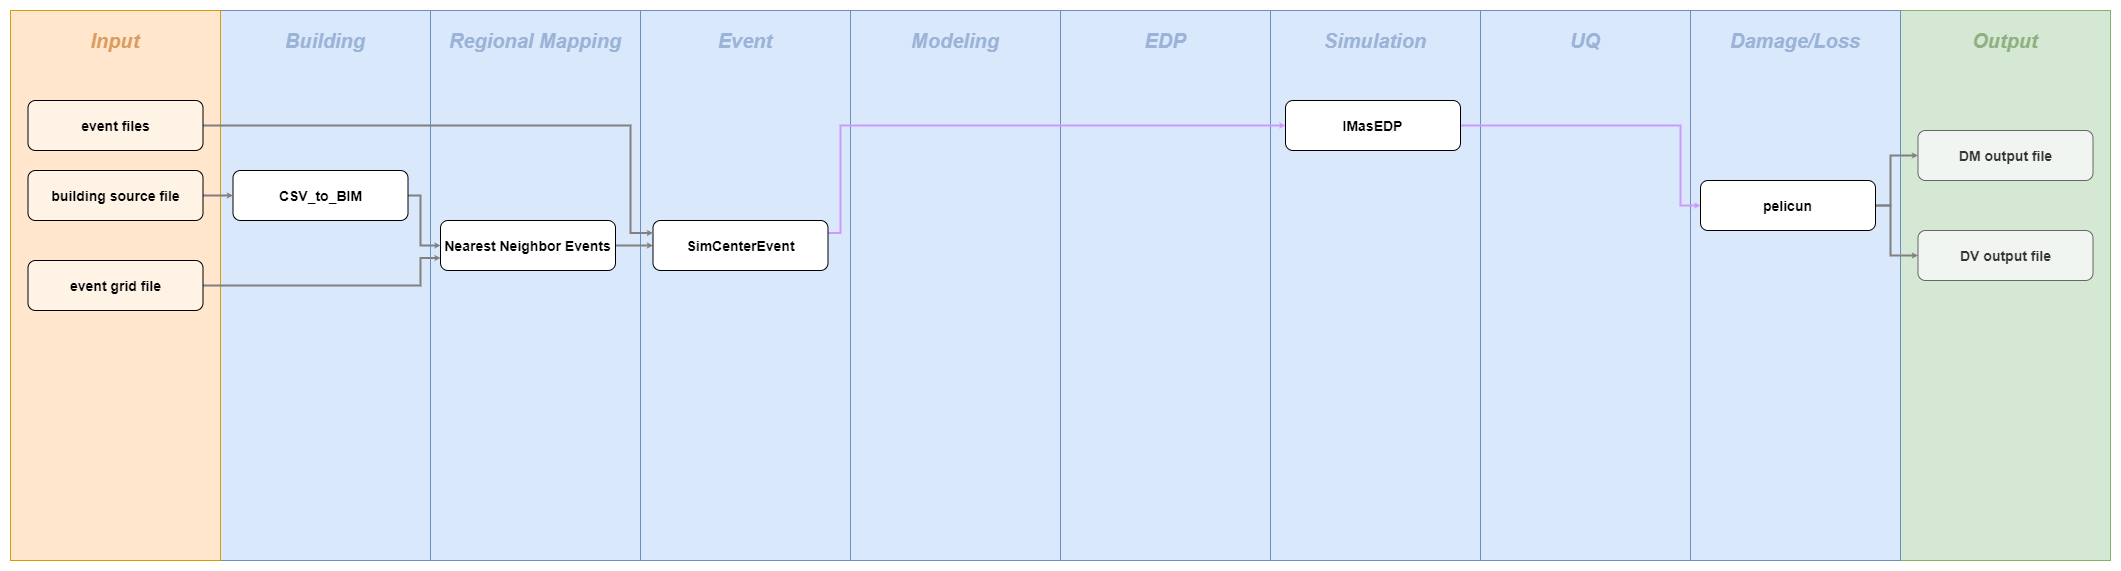

The diagram above was exported from draw.io. Its source (the exported page's mxGraphModel, read from the mxfile embedded in the PNG):
<mxGraphModel dx="3845" dy="2763" grid="1" gridSize="10" guides="1" tooltips="1" connect="1" arrows="1" fold="1" page="1" pageScale="1" pageWidth="850" pageHeight="1100" math="0" shadow="0">
  <root>
    <mxCell id="0" />
    <mxCell id="1" parent="0" />
    <mxCell id="2" value="" style="rounded=0;whiteSpace=wrap;html=1;fillColor=#d5e8d4;strokeColor=#82b366;" vertex="1" parent="1">
      <mxGeometry x="3850" y="-80" width="210" height="550" as="geometry" />
    </mxCell>
    <mxCell id="3" value="" style="rounded=0;whiteSpace=wrap;html=1;fillColor=#dae8fc;strokeColor=#6c8ebf;" vertex="1" parent="1">
      <mxGeometry x="3430" y="-80" width="210" height="550" as="geometry" />
    </mxCell>
    <mxCell id="4" value="" style="rounded=0;whiteSpace=wrap;html=1;fillColor=#dae8fc;strokeColor=#6c8ebf;" vertex="1" parent="1">
      <mxGeometry x="3640" y="-80" width="210" height="550" as="geometry" />
    </mxCell>
    <mxCell id="5" value="" style="rounded=0;whiteSpace=wrap;html=1;fillColor=#dae8fc;strokeColor=#6c8ebf;" vertex="1" parent="1">
      <mxGeometry x="3220" y="-80" width="210" height="550" as="geometry" />
    </mxCell>
    <mxCell id="6" value="" style="rounded=0;whiteSpace=wrap;html=1;fillColor=#dae8fc;strokeColor=#6c8ebf;" vertex="1" parent="1">
      <mxGeometry x="2800" y="-80" width="210" height="550" as="geometry" />
    </mxCell>
    <mxCell id="7" value="" style="rounded=0;whiteSpace=wrap;html=1;fillColor=#dae8fc;strokeColor=#6c8ebf;" vertex="1" parent="1">
      <mxGeometry x="3010" y="-80" width="210" height="550" as="geometry" />
    </mxCell>
    <mxCell id="8" value="" style="rounded=0;whiteSpace=wrap;html=1;fillColor=#dae8fc;strokeColor=#6c8ebf;" vertex="1" parent="1">
      <mxGeometry x="2590" y="-80" width="210" height="550" as="geometry" />
    </mxCell>
    <mxCell id="9" value="" style="rounded=0;whiteSpace=wrap;html=1;fillColor=#dae8fc;strokeColor=#6c8ebf;" vertex="1" parent="1">
      <mxGeometry x="2380" y="-80" width="210" height="550" as="geometry" />
    </mxCell>
    <mxCell id="10" value="" style="rounded=0;whiteSpace=wrap;html=1;fillColor=#dae8fc;strokeColor=#6c8ebf;" vertex="1" parent="1">
      <mxGeometry x="2170" y="-80" width="210" height="550" as="geometry" />
    </mxCell>
    <mxCell id="11" value="" style="edgeStyle=orthogonalEdgeStyle;rounded=0;orthogonalLoop=1;jettySize=auto;html=1;startSize=0;endSize=0;entryX=0;entryY=0.5;entryDx=0;entryDy=0;strokeWidth=2;strokeColor=#808080;exitX=1;exitY=0.5;exitDx=0;exitDy=0;" edge="1" source="12" target="16" parent="1">
      <mxGeometry relative="1" as="geometry">
        <Array as="points">
          <mxPoint x="2580" y="155" />
          <mxPoint x="2580" y="155" />
        </Array>
      </mxGeometry>
    </mxCell>
    <mxCell id="12" value="&lt;b&gt;&lt;font style=&quot;font-size: 14px&quot;&gt;Nearest Neighbor Events&lt;/font&gt;&lt;/b&gt;" style="rounded=1;whiteSpace=wrap;html=1;" vertex="1" parent="1">
      <mxGeometry x="2390" y="130" width="175" height="50" as="geometry" />
    </mxCell>
    <mxCell id="13" value="" style="edgeStyle=orthogonalEdgeStyle;rounded=0;orthogonalLoop=1;jettySize=auto;html=1;startSize=0;endSize=0;entryX=0;entryY=0.5;entryDx=0;entryDy=0;strokeWidth=2;strokeColor=#808080;" edge="1" source="14" target="12" parent="1">
      <mxGeometry relative="1" as="geometry">
        <Array as="points">
          <mxPoint x="2370" y="105" />
          <mxPoint x="2370" y="155" />
        </Array>
      </mxGeometry>
    </mxCell>
    <mxCell id="14" value="&lt;b&gt;&lt;font style=&quot;font-size: 14px&quot;&gt;CSV_to_BIM&lt;/font&gt;&lt;/b&gt;" style="rounded=1;whiteSpace=wrap;html=1;" vertex="1" parent="1">
      <mxGeometry x="2182.5" y="80" width="175" height="50" as="geometry" />
    </mxCell>
    <mxCell id="15" value="" style="edgeStyle=orthogonalEdgeStyle;rounded=0;orthogonalLoop=1;jettySize=auto;html=1;startSize=0;endSize=0;strokeWidth=2;entryX=0;entryY=0.5;entryDx=0;entryDy=0;exitX=1;exitY=0.25;exitDx=0;exitDy=0;strokeColor=#CC99FF;" edge="1" source="16" target="18" parent="1">
      <mxGeometry relative="1" as="geometry">
        <Array as="points">
          <mxPoint x="2790" y="143" />
          <mxPoint x="2790" y="35" />
        </Array>
      </mxGeometry>
    </mxCell>
    <mxCell id="16" value="&lt;b&gt;&lt;font style=&quot;font-size: 14px&quot;&gt;SimCenterEvent&lt;/font&gt;&lt;/b&gt;" style="rounded=1;whiteSpace=wrap;html=1;" vertex="1" parent="1">
      <mxGeometry x="2602.5" y="130" width="175" height="50" as="geometry" />
    </mxCell>
    <mxCell id="17" value="" style="edgeStyle=orthogonalEdgeStyle;rounded=0;orthogonalLoop=1;jettySize=auto;html=1;startSize=0;endSize=0;strokeWidth=2;entryX=0;entryY=0.5;entryDx=0;entryDy=0;strokeColor=#CC99FF;exitX=1;exitY=0.5;exitDx=0;exitDy=0;" edge="1" source="18" target="21" parent="1">
      <mxGeometry relative="1" as="geometry">
        <Array as="points">
          <mxPoint x="3630" y="35" />
          <mxPoint x="3630" y="115" />
        </Array>
      </mxGeometry>
    </mxCell>
    <mxCell id="18" value="&lt;b&gt;&lt;font style=&quot;font-size: 14px&quot;&gt;IMasEDP&lt;/font&gt;&lt;/b&gt;" style="rounded=1;whiteSpace=wrap;html=1;" vertex="1" parent="1">
      <mxGeometry x="3235" y="10" width="175" height="50" as="geometry" />
    </mxCell>
    <mxCell id="19" value="" style="edgeStyle=orthogonalEdgeStyle;rounded=0;orthogonalLoop=1;jettySize=auto;html=1;startSize=0;endSize=0;strokeColor=#808080;strokeWidth=2;entryX=0;entryY=0.5;entryDx=0;entryDy=0;" edge="1" source="21" target="31" parent="1">
      <mxGeometry relative="1" as="geometry">
        <Array as="points">
          <mxPoint x="3840" y="115" />
          <mxPoint x="3840" y="165" />
        </Array>
      </mxGeometry>
    </mxCell>
    <mxCell id="20" value="" style="edgeStyle=orthogonalEdgeStyle;rounded=0;orthogonalLoop=1;jettySize=auto;html=1;startSize=0;endSize=0;strokeColor=#808080;strokeWidth=2;entryX=0;entryY=0.5;entryDx=0;entryDy=0;" edge="1" source="21" target="30" parent="1">
      <mxGeometry relative="1" as="geometry">
        <Array as="points">
          <mxPoint x="3840" y="115" />
          <mxPoint x="3840" y="65" />
        </Array>
      </mxGeometry>
    </mxCell>
    <mxCell id="21" value="&lt;b&gt;&lt;font style=&quot;font-size: 14px&quot;&gt;pelicun&lt;/font&gt;&lt;/b&gt;" style="rounded=1;whiteSpace=wrap;html=1;" vertex="1" parent="1">
      <mxGeometry x="3650" y="90" width="175" height="50" as="geometry" />
    </mxCell>
    <mxCell id="22" value="&lt;i&gt;&lt;font color=&quot;#9ab3d6&quot; size=&quot;1&quot;&gt;&lt;b style=&quot;font-size: 20px&quot;&gt;Building&lt;/b&gt;&lt;/font&gt;&lt;/i&gt;" style="text;html=1;strokeColor=none;fillColor=none;align=center;verticalAlign=middle;whiteSpace=wrap;rounded=0;" vertex="1" parent="1">
      <mxGeometry x="2255" y="-60" width="40" height="20" as="geometry" />
    </mxCell>
    <mxCell id="23" value="" style="rounded=0;whiteSpace=wrap;html=1;fillColor=#ffe6cc;strokeColor=#d79b00;" vertex="1" parent="1">
      <mxGeometry x="1960" y="-80" width="210" height="550" as="geometry" />
    </mxCell>
    <mxCell id="24" value="" style="edgeStyle=orthogonalEdgeStyle;rounded=0;orthogonalLoop=1;jettySize=auto;html=1;startSize=0;endSize=0;entryX=0;entryY=0.75;entryDx=0;entryDy=0;exitX=1;exitY=0.5;exitDx=0;exitDy=0;strokeWidth=2;strokeColor=#808080;" edge="1" source="25" target="12" parent="1">
      <mxGeometry relative="1" as="geometry">
        <Array as="points">
          <mxPoint x="2370" y="195" />
          <mxPoint x="2370" y="168" />
        </Array>
      </mxGeometry>
    </mxCell>
    <mxCell id="25" value="&lt;b&gt;&lt;font style=&quot;font-size: 14px&quot;&gt;event grid file&lt;/font&gt;&lt;/b&gt;" style="rounded=1;whiteSpace=wrap;html=1;fillColor=#FFF3E6;" vertex="1" parent="1">
      <mxGeometry x="1977.5" y="170" width="175" height="50" as="geometry" />
    </mxCell>
    <mxCell id="26" value="" style="edgeStyle=orthogonalEdgeStyle;rounded=0;orthogonalLoop=1;jettySize=auto;html=1;startSize=0;endSize=0;entryX=0;entryY=0.5;entryDx=0;entryDy=0;exitX=1;exitY=0.5;exitDx=0;exitDy=0;strokeWidth=2;strokeColor=#808080;" edge="1" source="27" target="14" parent="1">
      <mxGeometry relative="1" as="geometry">
        <Array as="points">
          <mxPoint x="2148" y="105" />
          <mxPoint x="2148" y="105" />
        </Array>
      </mxGeometry>
    </mxCell>
    <mxCell id="27" value="&lt;b&gt;&lt;font style=&quot;font-size: 14px&quot;&gt;building source file&lt;/font&gt;&lt;/b&gt;" style="rounded=1;whiteSpace=wrap;html=1;fillColor=#FFF3E6;" vertex="1" parent="1">
      <mxGeometry x="1977.5" y="80" width="175" height="50" as="geometry" />
    </mxCell>
    <mxCell id="28" value="" style="edgeStyle=orthogonalEdgeStyle;rounded=0;orthogonalLoop=1;jettySize=auto;html=1;startSize=0;endSize=0;strokeColor=#808080;strokeWidth=2;entryX=0;entryY=0.25;entryDx=0;entryDy=0;exitX=1;exitY=0.5;exitDx=0;exitDy=0;" edge="1" source="29" target="16" parent="1">
      <mxGeometry relative="1" as="geometry">
        <Array as="points">
          <mxPoint x="2580" y="35" />
          <mxPoint x="2580" y="143" />
        </Array>
      </mxGeometry>
    </mxCell>
    <mxCell id="29" value="&lt;b&gt;&lt;font style=&quot;font-size: 14px&quot;&gt;event files&lt;/font&gt;&lt;/b&gt;" style="rounded=1;whiteSpace=wrap;html=1;fillColor=#FFF3E6;" vertex="1" parent="1">
      <mxGeometry x="1977.5" y="10" width="175" height="50" as="geometry" />
    </mxCell>
    <mxCell id="30" value="&lt;b&gt;&lt;font style=&quot;font-size: 14px&quot;&gt;DM output file&lt;/font&gt;&lt;/b&gt;" style="rounded=1;whiteSpace=wrap;html=1;strokeColor=#666666;fontColor=#333333;fillColor=#F0F5F2;" vertex="1" parent="1">
      <mxGeometry x="3867.5" y="40" width="175" height="50" as="geometry" />
    </mxCell>
    <mxCell id="31" value="&lt;b&gt;&lt;font style=&quot;font-size: 14px&quot;&gt;DV output file&lt;/font&gt;&lt;/b&gt;" style="rounded=1;whiteSpace=wrap;html=1;strokeColor=#666666;fontColor=#333333;fillColor=#F0F5F2;" vertex="1" parent="1">
      <mxGeometry x="3867.5" y="140" width="175" height="50" as="geometry" />
    </mxCell>
    <mxCell id="32" value="&lt;i&gt;&lt;font color=&quot;#db9c60&quot; size=&quot;1&quot;&gt;&lt;b style=&quot;font-size: 20px&quot;&gt;Input&lt;/b&gt;&lt;/font&gt;&lt;/i&gt;" style="text;html=1;strokeColor=none;fillColor=none;align=center;verticalAlign=middle;whiteSpace=wrap;rounded=0;" vertex="1" parent="1">
      <mxGeometry x="2045" y="-60" width="40" height="20" as="geometry" />
    </mxCell>
    <mxCell id="33" value="&lt;i&gt;&lt;font color=&quot;#9ab3d6&quot; size=&quot;1&quot;&gt;&lt;b style=&quot;font-size: 20px&quot;&gt;Regional Mapping&lt;/b&gt;&lt;/font&gt;&lt;/i&gt;" style="text;html=1;strokeColor=none;fillColor=none;align=center;verticalAlign=middle;whiteSpace=wrap;rounded=0;" vertex="1" parent="1">
      <mxGeometry x="2395" y="-60" width="180" height="20" as="geometry" />
    </mxCell>
    <mxCell id="34" value="&lt;i&gt;&lt;font color=&quot;#9ab3d6&quot; size=&quot;1&quot;&gt;&lt;b style=&quot;font-size: 20px&quot;&gt;Event&lt;/b&gt;&lt;/font&gt;&lt;/i&gt;" style="text;html=1;strokeColor=none;fillColor=none;align=center;verticalAlign=middle;whiteSpace=wrap;rounded=0;" vertex="1" parent="1">
      <mxGeometry x="2605" y="-60" width="180" height="20" as="geometry" />
    </mxCell>
    <mxCell id="35" value="&lt;i&gt;&lt;font color=&quot;#9ab3d6&quot; size=&quot;1&quot;&gt;&lt;b style=&quot;font-size: 20px&quot;&gt;Modeling&lt;/b&gt;&lt;/font&gt;&lt;/i&gt;" style="text;html=1;strokeColor=none;fillColor=none;align=center;verticalAlign=middle;whiteSpace=wrap;rounded=0;" vertex="1" parent="1">
      <mxGeometry x="2815" y="-60" width="180" height="20" as="geometry" />
    </mxCell>
    <mxCell id="36" value="&lt;i&gt;&lt;font color=&quot;#9ab3d6&quot; size=&quot;1&quot;&gt;&lt;b style=&quot;font-size: 20px&quot;&gt;EDP&lt;/b&gt;&lt;/font&gt;&lt;/i&gt;" style="text;html=1;strokeColor=none;fillColor=none;align=center;verticalAlign=middle;whiteSpace=wrap;rounded=0;" vertex="1" parent="1">
      <mxGeometry x="3025" y="-60" width="180" height="20" as="geometry" />
    </mxCell>
    <mxCell id="37" value="&lt;font color=&quot;#9ab3d6&quot; size=&quot;1&quot;&gt;&lt;b&gt;&lt;i style=&quot;font-size: 20px&quot;&gt;Simulation&lt;/i&gt;&lt;/b&gt;&lt;/font&gt;" style="text;html=1;strokeColor=none;fillColor=none;align=center;verticalAlign=middle;whiteSpace=wrap;rounded=0;" vertex="1" parent="1">
      <mxGeometry x="3235" y="-60" width="180" height="20" as="geometry" />
    </mxCell>
    <mxCell id="38" value="&lt;i&gt;&lt;font color=&quot;#9ab3d6&quot; size=&quot;1&quot;&gt;&lt;b style=&quot;font-size: 20px&quot;&gt;UQ&lt;/b&gt;&lt;/font&gt;&lt;/i&gt;" style="text;html=1;strokeColor=none;fillColor=none;align=center;verticalAlign=middle;whiteSpace=wrap;rounded=0;" vertex="1" parent="1">
      <mxGeometry x="3445" y="-60" width="180" height="20" as="geometry" />
    </mxCell>
    <mxCell id="39" value="&lt;i&gt;&lt;font color=&quot;#9ab3d6&quot; size=&quot;1&quot;&gt;&lt;b style=&quot;font-size: 20px&quot;&gt;Damage/Loss&lt;/b&gt;&lt;/font&gt;&lt;/i&gt;" style="text;html=1;strokeColor=none;fillColor=none;align=center;verticalAlign=middle;whiteSpace=wrap;rounded=0;" vertex="1" parent="1">
      <mxGeometry x="3655" y="-60" width="180" height="20" as="geometry" />
    </mxCell>
    <mxCell id="40" value="&lt;i&gt;&lt;font color=&quot;#91b082&quot; size=&quot;1&quot;&gt;&lt;b style=&quot;font-size: 20px&quot;&gt;Output&lt;/b&gt;&lt;/font&gt;&lt;/i&gt;" style="text;html=1;strokeColor=none;fillColor=none;align=center;verticalAlign=middle;whiteSpace=wrap;rounded=0;" vertex="1" parent="1">
      <mxGeometry x="3865" y="-60" width="180" height="20" as="geometry" />
    </mxCell>
  </root>
</mxGraphModel>